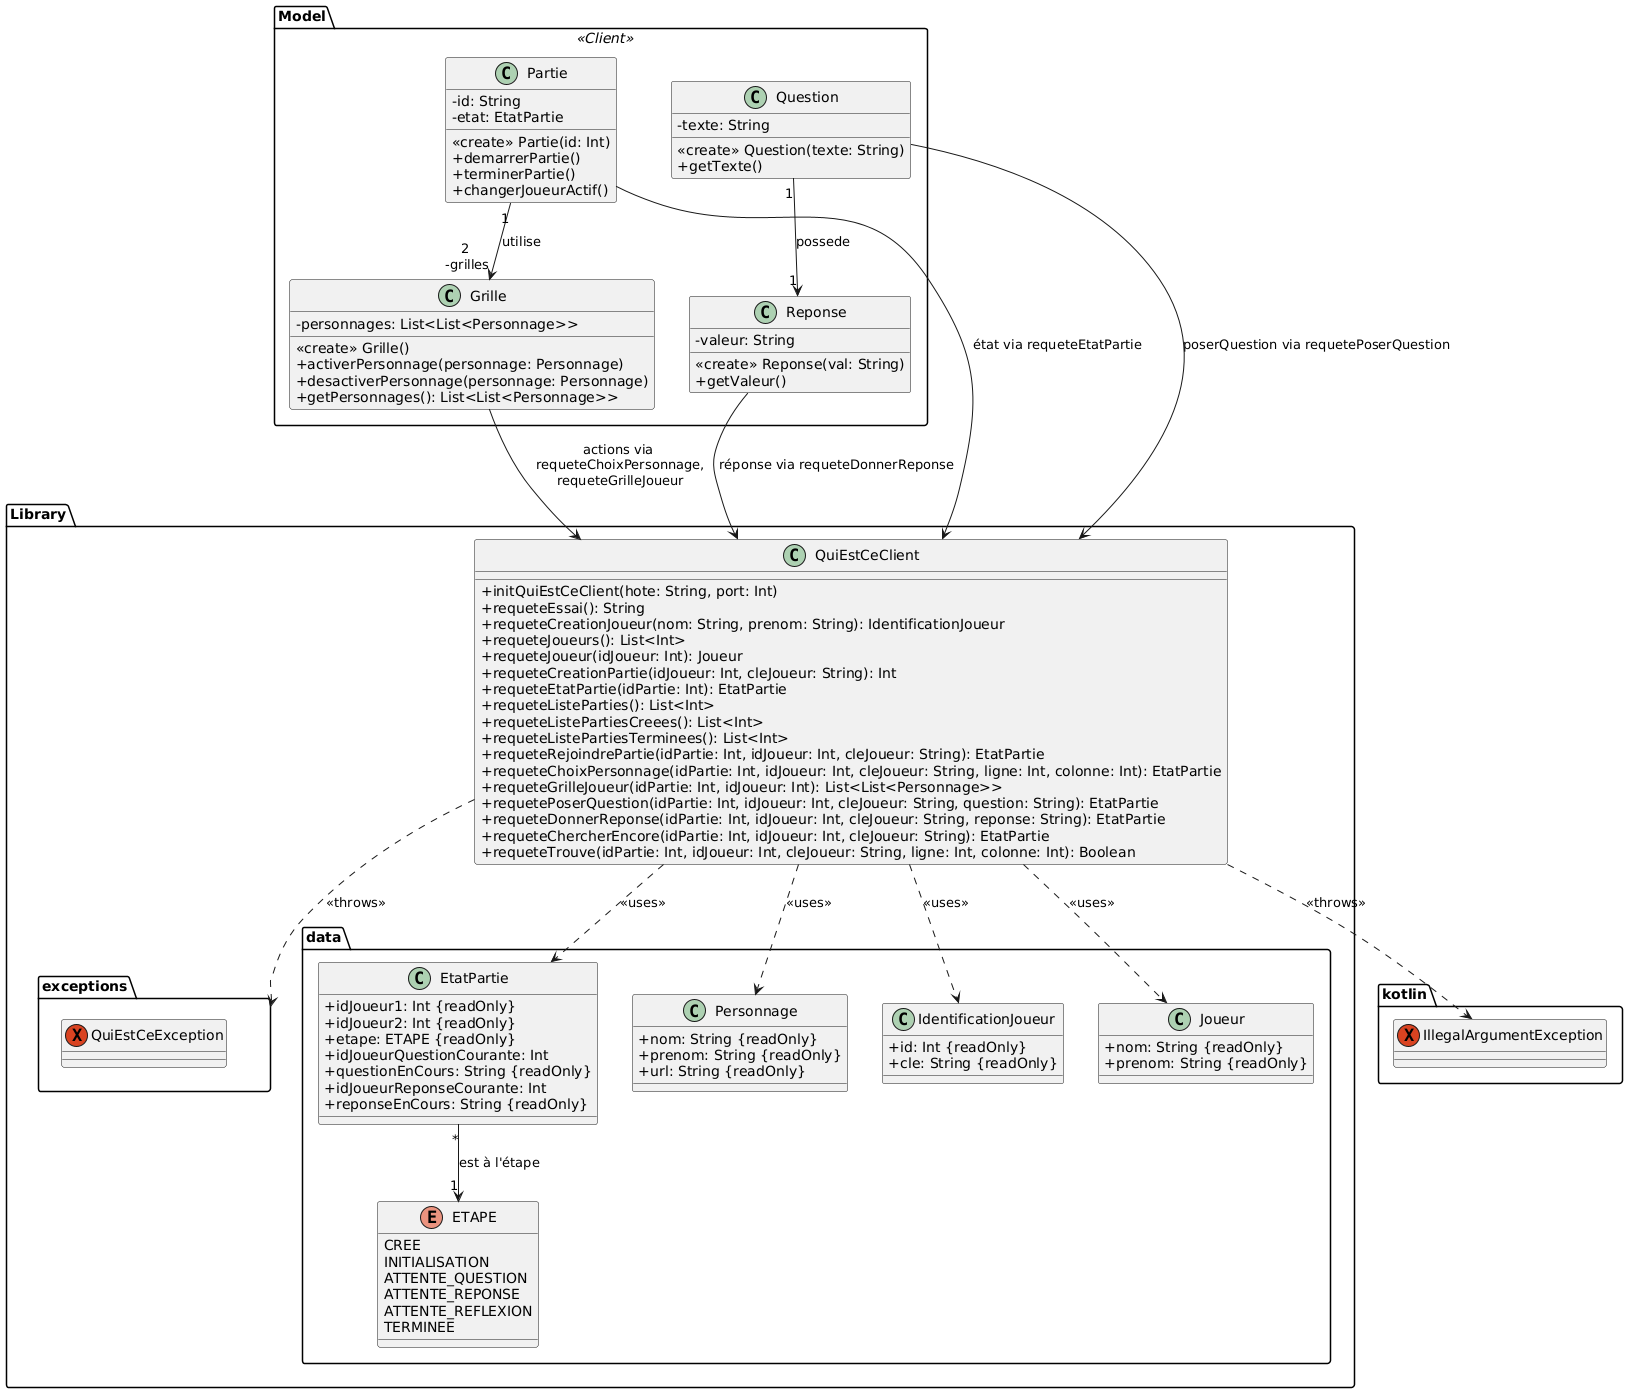

The diagram above was rendered by PlantUML. Its source (embedded in the PNG):
@startuml
skinparam classAttributeIconSize 0

package "Library" {

  class QuiEstCeClient {
    +initQuiEstCeClient(hote: String, port: Int)
    +requeteEssai(): String
    +requeteCreationJoueur(nom: String, prenom: String): IdentificationJoueur
    +requeteJoueurs(): List<Int>
    +requeteJoueur(idJoueur: Int): Joueur
    +requeteCreationPartie(idJoueur: Int, cleJoueur: String): Int
    +requeteEtatPartie(idPartie: Int): EtatPartie
    +requeteListeParties(): List<Int>
    +requeteListePartiesCreees(): List<Int>
    +requeteListePartiesTerminees(): List<Int>
    +requeteRejoindrePartie(idPartie: Int, idJoueur: Int, cleJoueur: String): EtatPartie
    +requeteChoixPersonnage(idPartie: Int, idJoueur: Int, cleJoueur: String, ligne: Int, colonne: Int): EtatPartie
    +requeteGrilleJoueur(idPartie: Int, idJoueur: Int): List<List<Personnage>>
    +requetePoserQuestion(idPartie: Int, idJoueur: Int, cleJoueur: String, question: String): EtatPartie
    +requeteDonnerReponse(idPartie: Int, idJoueur: Int, cleJoueur: String, reponse: String): EtatPartie
    +requeteChercherEncore(idPartie: Int, idJoueur: Int, cleJoueur: String): EtatPartie
    +requeteTrouve(idPartie: Int, idJoueur: Int, cleJoueur: String, ligne: Int, colonne: Int): Boolean
  }

  package "exceptions" {

        exception QuiEstCeException

    }

  package "data" {

        class EtatPartie {
            +idJoueur1: Int {readOnly}
            +idJoueur2: Int {readOnly}
            +etape: ETAPE {readOnly}
            +idJoueurQuestionCourante: Int
            +questionEnCours: String {readOnly}
            +idJoueurReponseCourante: Int
            +reponseEnCours: String {readOnly}
        }

        enum ETAPE {
            CREE
            INITIALISATION
            ATTENTE_QUESTION
            ATTENTE_REPONSE
            ATTENTE_REFLEXION
            TERMINEE
        }

        class Personnage {
            +nom: String {readOnly}
            +prenom: String {readOnly}
            +url: String {readOnly}
        }

        class IdentificationJoueur {
            +id: Int {readOnly}
            +cle: String {readOnly}
        }

        class Joueur {
            +nom: String {readOnly}
            +prenom: String {readOnly}
        }

    }

  ' Associations in Library
  QuiEstCeClient ..> exceptions : <<throws>>
  QuiEstCeClient ..> Joueur : <<uses>>
  QuiEstCeClient ..> EtatPartie : <<uses>>
  EtatPartie "*" --> "1" ETAPE : est à l'étape
  QuiEstCeClient ..> Personnage : <<uses>>
  QuiEstCeClient ..> IdentificationJoueur : <<uses>>


}


package kotlin {

    exception IllegalArgumentException

    QuiEstCeClient ..> IllegalArgumentException : <<throws>>

}


package Model <<Client>> {

  class Partie {
    -id: String
    -etat: EtatPartie
    <<create>> Partie(id: Int)
    +demarrerPartie()
    +terminerPartie()
    +changerJoueurActif()
  }

  class Grille {
    -personnages: List<List<Personnage>>
    <<create>> Grille()
    +activerPersonnage(personnage: Personnage)
    +desactiverPersonnage(personnage: Personnage)
    +getPersonnages(): List<List<Personnage>>
  }

  

  class Question {
    -texte: String
    <<create>> Question(texte: String)
    +getTexte()
  }

  class Reponse {
    -valeur: String
    <<create>> Reponse(val: String)
    +getValeur()
  }

  ' Associations in Model
  'Partie "1" --> "2\n -joueurs" MonJoueur : contient
  'MonJoueur "1" --> "0..*" Question : pose
  Question "1" --> "1" Reponse : possede
  Partie "1" --> "2\n -grilles" Grille : utilise
  'Grille "0..1" --> "24\n -personnages" MonPersonnage : contient
  'Partie "1" --> "2 -personnagesCibles" MonPersonnage : cible

}

' Associations out Model
Partie --> QuiEstCeClient : état via requeteEtatPartie
'MonJoueur --> QuiEstCeClient : création via requeteCreationJoueur
Grille --> QuiEstCeClient : actions via\n requeteChoixPersonnage,\n requeteGrilleJoueur
Question --> QuiEstCeClient : poserQuestion via requetePoserQuestion
Reponse --> QuiEstCeClient : réponse via requeteDonnerReponse
@enduml